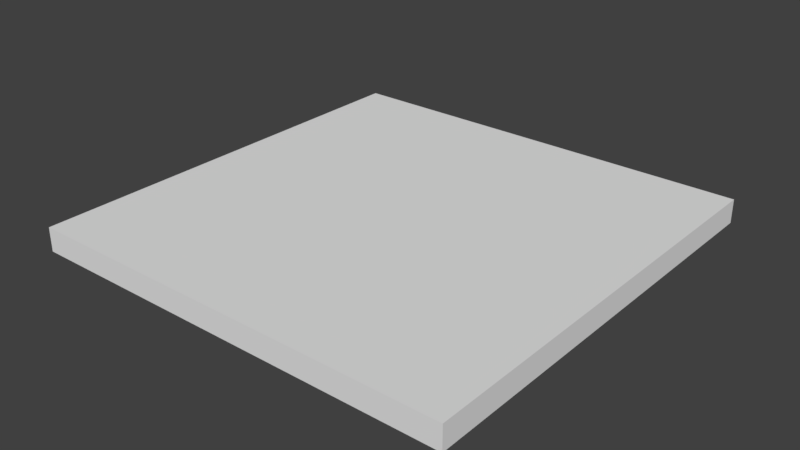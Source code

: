 # Source: dupligroup-scene.blend  (saved by Blender 2.78.4; exported with 4.5.12 LTS)
import bpy
from mathutils import Matrix  # noqa: F401  (used for matrix-valued properties, if any)

bpy.ops.wm.read_factory_settings(use_empty=True)
scene = bpy.context.scene
scene.name = 'Scene'

# ---- collections
col_collection_1 = bpy.data.collections.new('Collection 1'); scene.collection.children.link(col_collection_1)
col_suzanne_on_a_stick = bpy.data.collections.new('Suzanne on a Stick')  # instanced only; not linked into the scene

# ---- world
world_world = bpy.data.worlds.new('World'); scene.world = world_world
world_world.use_nodes = True; world_world.node_tree.nodes.clear()
_N = world_world.node_tree.nodes; _L = world_world.node_tree.links
n0 = _N.new('ShaderNodeOutputWorld'); n0.name = 'World Output'; n0.location = (300, 300)
n1 = _N.new('ShaderNodeBackground'); n1.name = 'Background'; n1.location = (10, 300)
n1.inputs[0].default_value = (0.05088, 0.05088, 0.05088, 1.0)
n2 = _N.new('ShaderNodeTexEnvironment'); n2.name = 'Environment Texture'; n2.location = (-267, 296)
n2.width = 140
_L.new(n1.outputs[0], n0.inputs[0])
n0.is_active_output = True
world_world.color = (0.05088, 0.05088, 0.05088)
world_world.use_sun_shadow = False
world_world.sun_shadow_jitter_overblur = 0.0
world_world.cycles.sampling_method = 'MANUAL'

# ---- meshes
me_cube = bpy.data.meshes.new('Cube')
me_cube.from_pydata([(-1.0, -1.0, -0.05516), (-1.0, -1.0, 0.05516), (-1.0, 1.0, -0.05516), (-1.0, 1.0, 0.05516), (1.0, -1.0, -0.05516), (1.0, -1.0, 0.05516), (1.0, 1.0, -0.05516), (1.0, 1.0, 0.05516)], [], [(0, 1, 3, 2), (2, 3, 7, 6), (6, 7, 5, 4), (4, 5, 1, 0), (2, 6, 4, 0), (7, 3, 1, 5)])
me_cube.use_remesh_preserve_volume = False
me_cube.use_remesh_preserve_attributes = False
me_cube.use_mirror_vertex_groups = False
me_cube.update()

# ---- objects
ob_real_cube = bpy.data.objects.new('Real Cube', me_cube)
ob_linked_suzanne = bpy.data.objects.new('Linked Suzanne', None)

# ---- transforms, parenting, visibility, modifiers, constraints
ob_real_cube.location = (2.0, 0.0, 0.0)
ob_real_cube.scale = (1.5, 1.5, 1.5)
ob_real_cube.lineart.crease_threshold = 0.0
ob_linked_suzanne.parent = ob_real_cube
ob_linked_suzanne.location = (0.0, 0.0, 0.0)
ob_linked_suzanne.empty_image_offset = (0.0, 0.0)
ob_linked_suzanne.show_instancer_for_render = False
ob_linked_suzanne.instance_type = 'COLLECTION'
ob_linked_suzanne.lineart.crease_threshold = 0.0
ob_linked_suzanne.instance_collection = col_suzanne_on_a_stick

# ---- collection membership
col_collection_1.objects.link(ob_real_cube)
col_collection_1.objects.link(ob_linked_suzanne)

# ---- scene / render settings (as saved in the file)
scene.frame_start = 1; scene.frame_end = 250; scene.frame_set(1)
scene.render.engine = 'CYCLES'
scene.render.image_settings.file_format = 'FFMPEG'
scene.render.resolution_percentage = 50
scene.render.dither_intensity = 0.0
scene.cycles.use_denoising = False
scene.cycles.samples = 128
scene.cycles.sampling_pattern = 'TABULATED_SOBOL'
scene.cycles.use_adaptive_sampling = False
scene.cycles.use_light_tree = False
scene.cycles.blur_glossy = 0.0
scene.cycles.sample_clamp_indirect = 0.0
scene.view_settings.view_transform = 'Standard'
bpy.context.view_layer.update()

# ---- added for rendering (the .blend has no active camera and no usable light): camera, sun
cam_auto = bpy.data.cameras.new('AutoCamera')
cam_auto.lens = 50.0
cam_auto.sensor_width = 36.0
cam_auto.clip_end = 1000.0
ob_auto_camera = bpy.data.objects.new('AutoCamera', cam_auto)
scene.collection.objects.link(ob_auto_camera)
ob_auto_camera.location = (5.92838, -4.71406, 3.1427)
ob_auto_camera.rotation_euler = (1.09748, -7.21219e-08, 0.694738)
scene.camera = ob_auto_camera
light_auto_sun = bpy.data.lights.new('AutoSun', 'SUN')
light_auto_sun.energy = 3.0
light_auto_sun.angle = 0.0523599
ob_auto_sun = bpy.data.objects.new('AutoSun', light_auto_sun)
scene.collection.objects.link(ob_auto_sun)
ob_auto_sun.rotation_euler = (0.872665, 0.174533, 0.523599)
bpy.context.view_layer.update()
